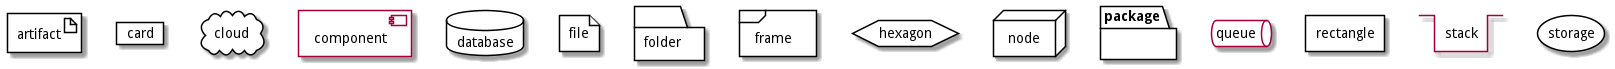

The diagram above was rendered by PlantUML. Its source (embedded in the PNG):
@startuml
artifact artifact {
}
card card {
}
cloud cloud {
}
component component {
}
database database {
}
file file {
}
folder folder {
}
frame frame {
}
hexagon hexagon {
}
node node {
}
package package {
}
queue queue {
}
rectangle rectangle {
}
stack stack {
}
storage storage {
}
@enduml